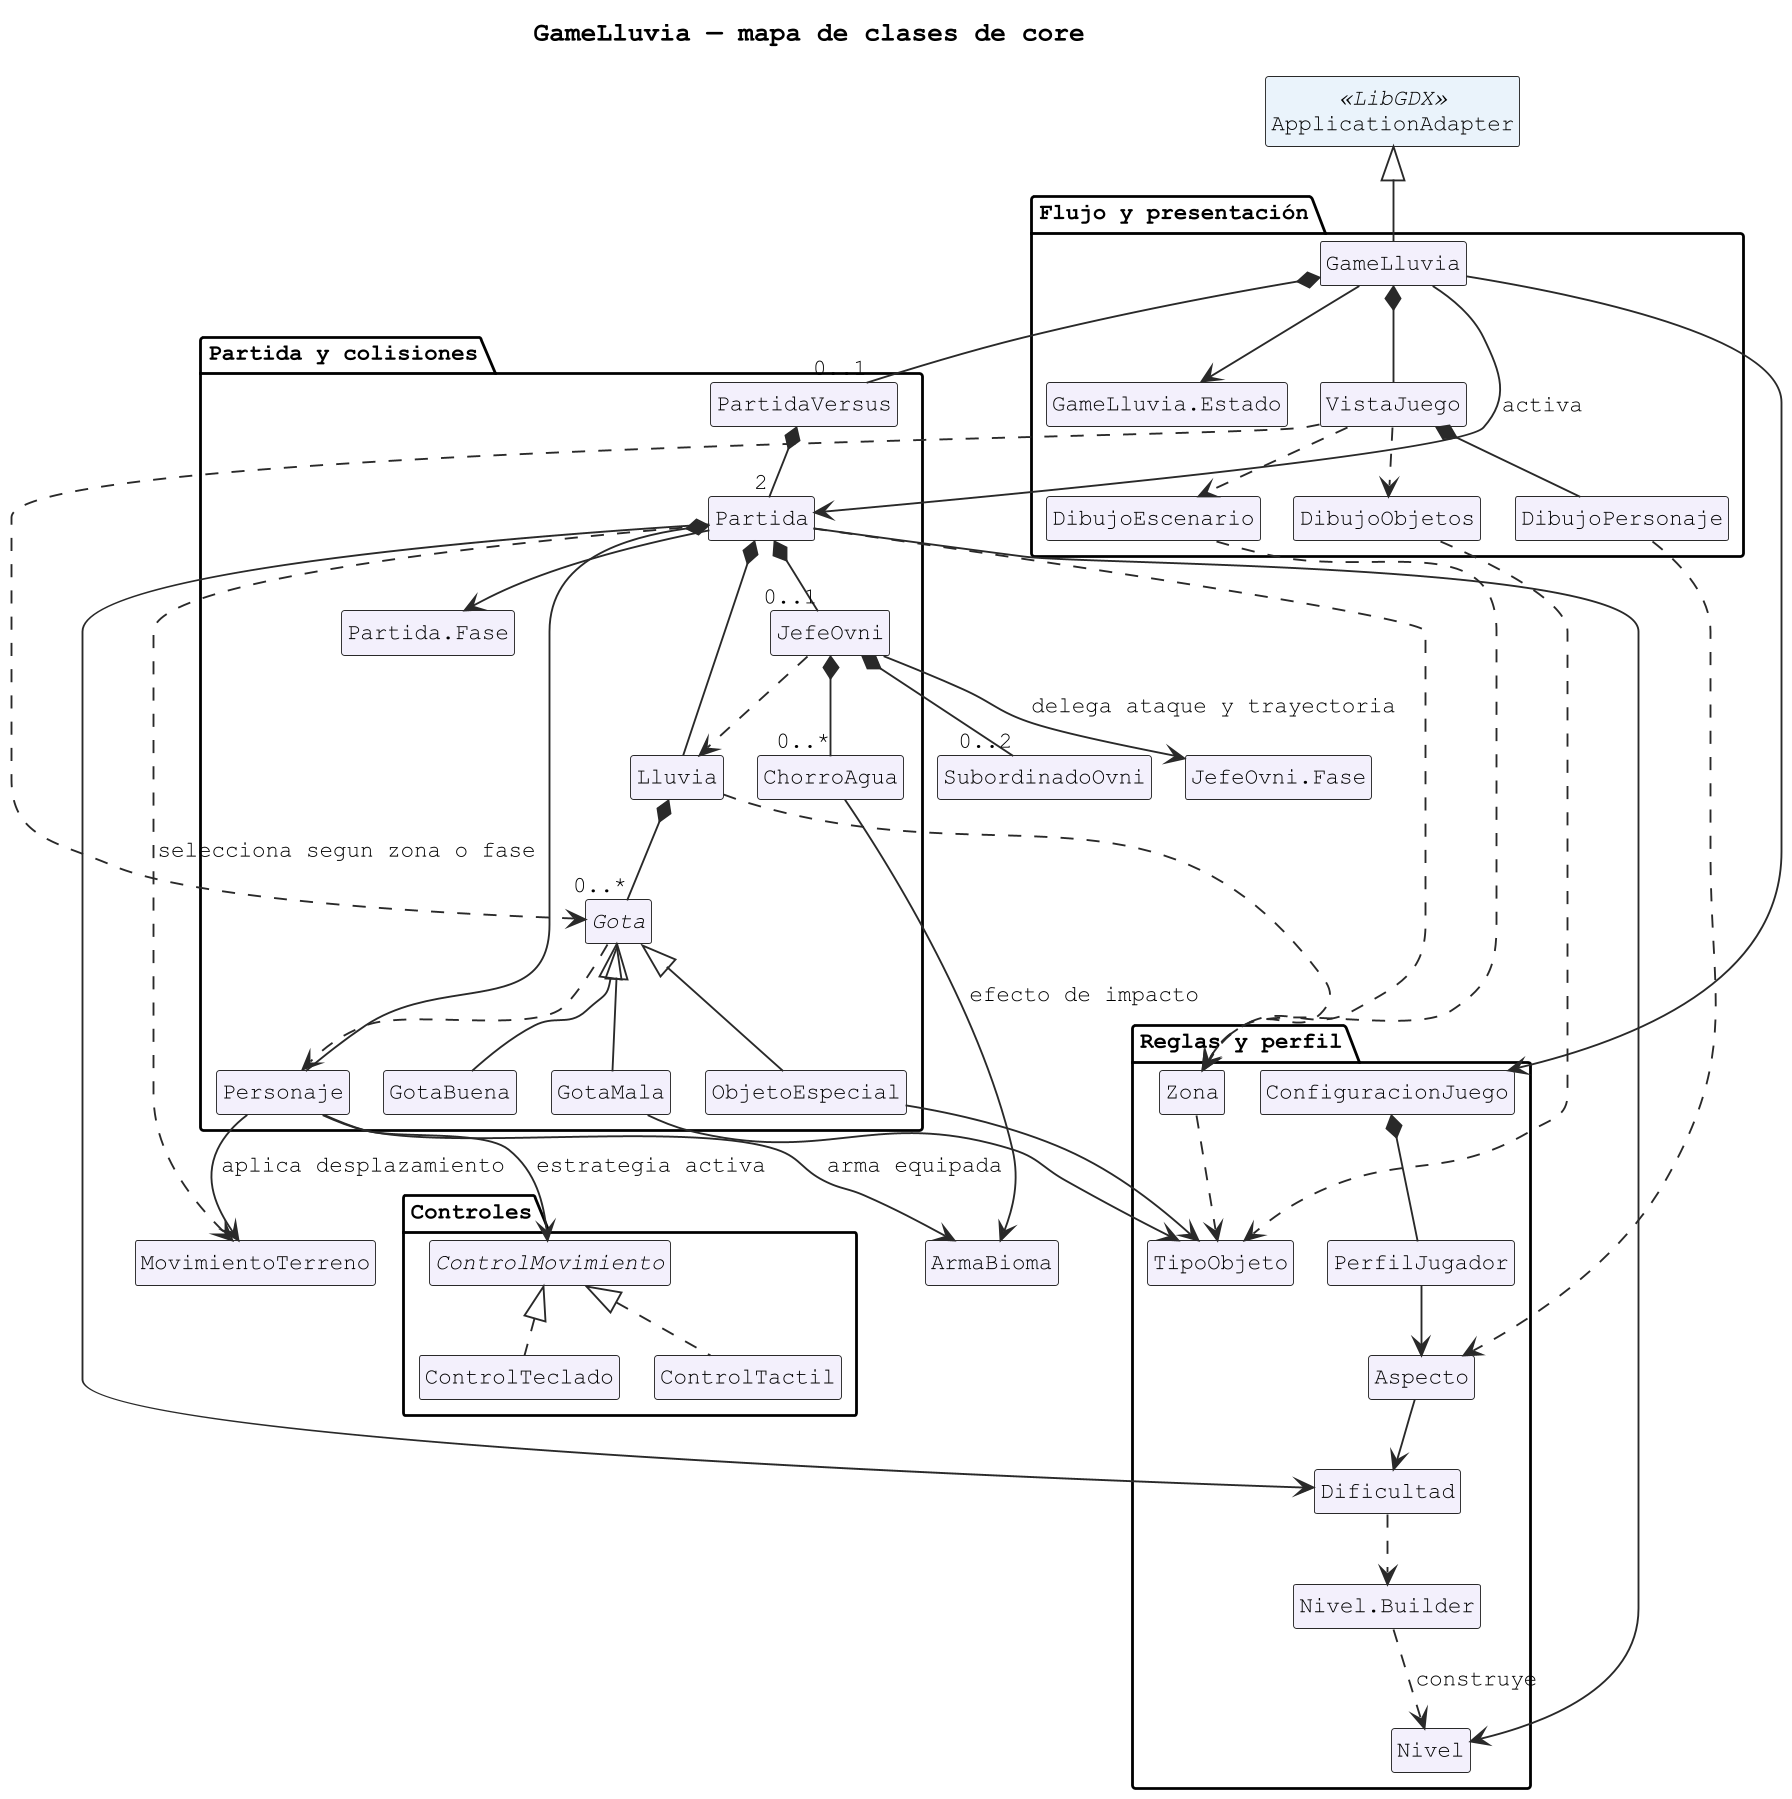

The diagram above was rendered by PlantUML. Its source (embedded in the PNG):
@startuml
!pragma layout smetana
skinparam backgroundColor white
skinparam shadowing false
skinparam classAttributeIconSize 0
skinparam defaultFontName Courier New
skinparam defaultFontSize 12
skinparam dpi 180
skinparam roundcorner 3
skinparam ArrowColor #292929
skinparam classBorderColor #292929
skinparam classBackgroundColor #F3F0FC
skinparam classBackgroundColor<<abstracta>> #FFFCEB
skinparam classBackgroundColor<<interfaz>> #F0FAF0
skinparam classBackgroundColor<<LibGDX>> #EAF3FB
hide circle
title GameLluvia — mapa de clases de core
hide members
skinparam linetype ortho
package "Flujo y presentación" {
class GameLluvia
enum "GameLluvia.Estado" as Estado
class VistaJuego
class DibujoEscenario
class DibujoObjetos
class DibujoPersonaje
}
package "Partida y colisiones" {
class Partida
enum "Partida.Fase" as Fase
class PartidaVersus
class Personaje
class Lluvia
abstract class Gota
class GotaBuena
class GotaMala
class ObjetoEspecial
class JefeOvni
class ChorroAgua
}
package "Controles" {
interface ControlMovimiento
class ControlTeclado
class ControlTactil
}
package "Reglas y perfil" {
class ConfiguracionJuego
class PerfilJugador
enum Aspecto
enum Zona
enum Dificultad
enum TipoObjeto
class Nivel
class "Nivel.Builder" as Builder
}
class ApplicationAdapter <<LibGDX>>
ApplicationAdapter <|-- GameLluvia
GameLluvia --> Estado
GameLluvia *-- VistaJuego
GameLluvia --> ConfiguracionJuego
GameLluvia --> Partida : activa
GameLluvia *-- "0..1" PartidaVersus
VistaJuego *-- DibujoPersonaje
VistaJuego ..> DibujoEscenario
VistaJuego ..> DibujoObjetos
VistaJuego ..> Gota
DibujoPersonaje ..> Aspecto
DibujoEscenario ..> Zona
DibujoObjetos ..> TipoObjeto
PartidaVersus *-- "2" Partida
Partida *-- Personaje
Partida *-- Lluvia
Partida *-- "0..1" JefeOvni
Partida --> Fase
Partida --> Nivel
Partida --> Dificultad
Partida ..> Zona
Lluvia *-- "0..*" Gota
Lluvia ..> Zona
Gota <|-- GotaBuena
Gota <|-- GotaMala
Gota <|-- ObjetoEspecial
Gota ..> Personaje
GotaMala --> TipoObjeto
ObjetoEspecial --> TipoObjeto
JefeOvni *-- "0..*" ChorroAgua
JefeOvni ..> Lluvia
Personaje --> ControlMovimiento : estrategia activa
ControlMovimiento <|.. ControlTeclado
ControlMovimiento <|.. ControlTactil
ConfiguracionJuego *-- PerfilJugador
PerfilJugador --> Aspecto
Aspecto --> Dificultad
Zona ..> TipoObjeto
Dificultad ..> Builder
Builder ..> Nivel : construye
enum MovimientoTerreno {
  NORMAL
  HIELO
  ATACAMA
  ESPACIO
  ~ calcular(pedido : float, anterior : float, delta : float) : float
}
Personaje --> MovimientoTerreno : aplica desplazamiento
Partida ..> MovimientoTerreno : selecciona segun zona o fase

enum ArmaBioma {
 AGUA
 PULSO
 LANZA_HIELO
 RAYO_SOLAR
 HIDRO_PLASMA
}
class SubordinadoOvni
enum "JefeOvni.Fase" as FaseOvni {
 NORMAL
 FURIOSA
 SUBORDINADOS
}
JefeOvni --> FaseOvni : delega ataque y trayectoria
JefeOvni *-- "0..2" SubordinadoOvni
ChorroAgua --> ArmaBioma : efecto de impacto
Personaje --> ArmaBioma : arma equipada
@enduml